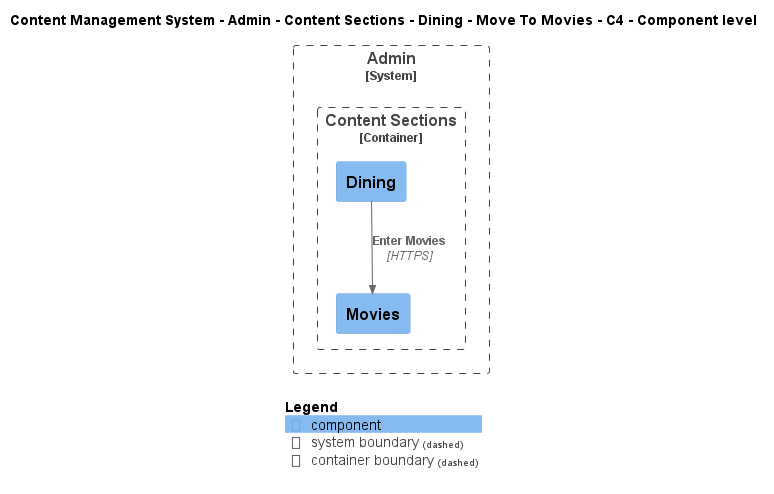

The diagram above was rendered by PlantUML. Its source (embedded in the PNG):
@startuml
!include ..\..\..\..\..\..\..\..\..\.c4s\C4_Component.puml

AddElementTag("c4interflow:lifecycle:new", $bgColor=green, $fontColor=#ffffff, $borderColor=green, $shadowing="False")
AddElementTag("c4interflow:lifecycle:changed", $bgColor=orange, $fontColor=#ffffff, $borderColor=orange, $shadowing="False")
AddElementTag("c4interflow:lifecycle:removed", $bgColor=red, $fontColor=#ffffff, $borderColor=red, $shadowing="False")

AddRelTag("c4interflow:lifecycle:new", $textColor=green, $lineColor=green)
AddRelTag("c4interflow:lifecycle:changed", $textColor=orange, $lineColor=orange)
AddRelTag("c4interflow:lifecycle:removed", $textColor=red, $lineColor=red)

SHOW_PERSON_PORTRAIT()
LAYOUT_TOP_DOWN()

skinparam linetype polyline

title Content Management System - Admin - Content Sections - Dining - Move To Movies - C4 - Component level


System_Boundary(ContentManagementSystem.SoftwareSystems.Admin, "Admin") {
    
Container_Boundary(ContentManagementSystem.SoftwareSystems.Admin.Containers.ContentSections, "Content Sections") {
    Component(ContentManagementSystem.SoftwareSystems.Admin.Containers.ContentSections.Components.Dining, "Dining", "", "")
    Component(ContentManagementSystem.SoftwareSystems.Admin.Containers.ContentSections.Components.Movies, "Movies", "", "")
}
}

Rel(ContentManagementSystem.SoftwareSystems.Admin.Containers.ContentSections.Components.Dining, ContentManagementSystem.SoftwareSystems.Admin.Containers.ContentSections.Components.Movies, "Enter Movies", "HTTPS", $tags="protocol:https")


SHOW_LEGEND()
@enduml